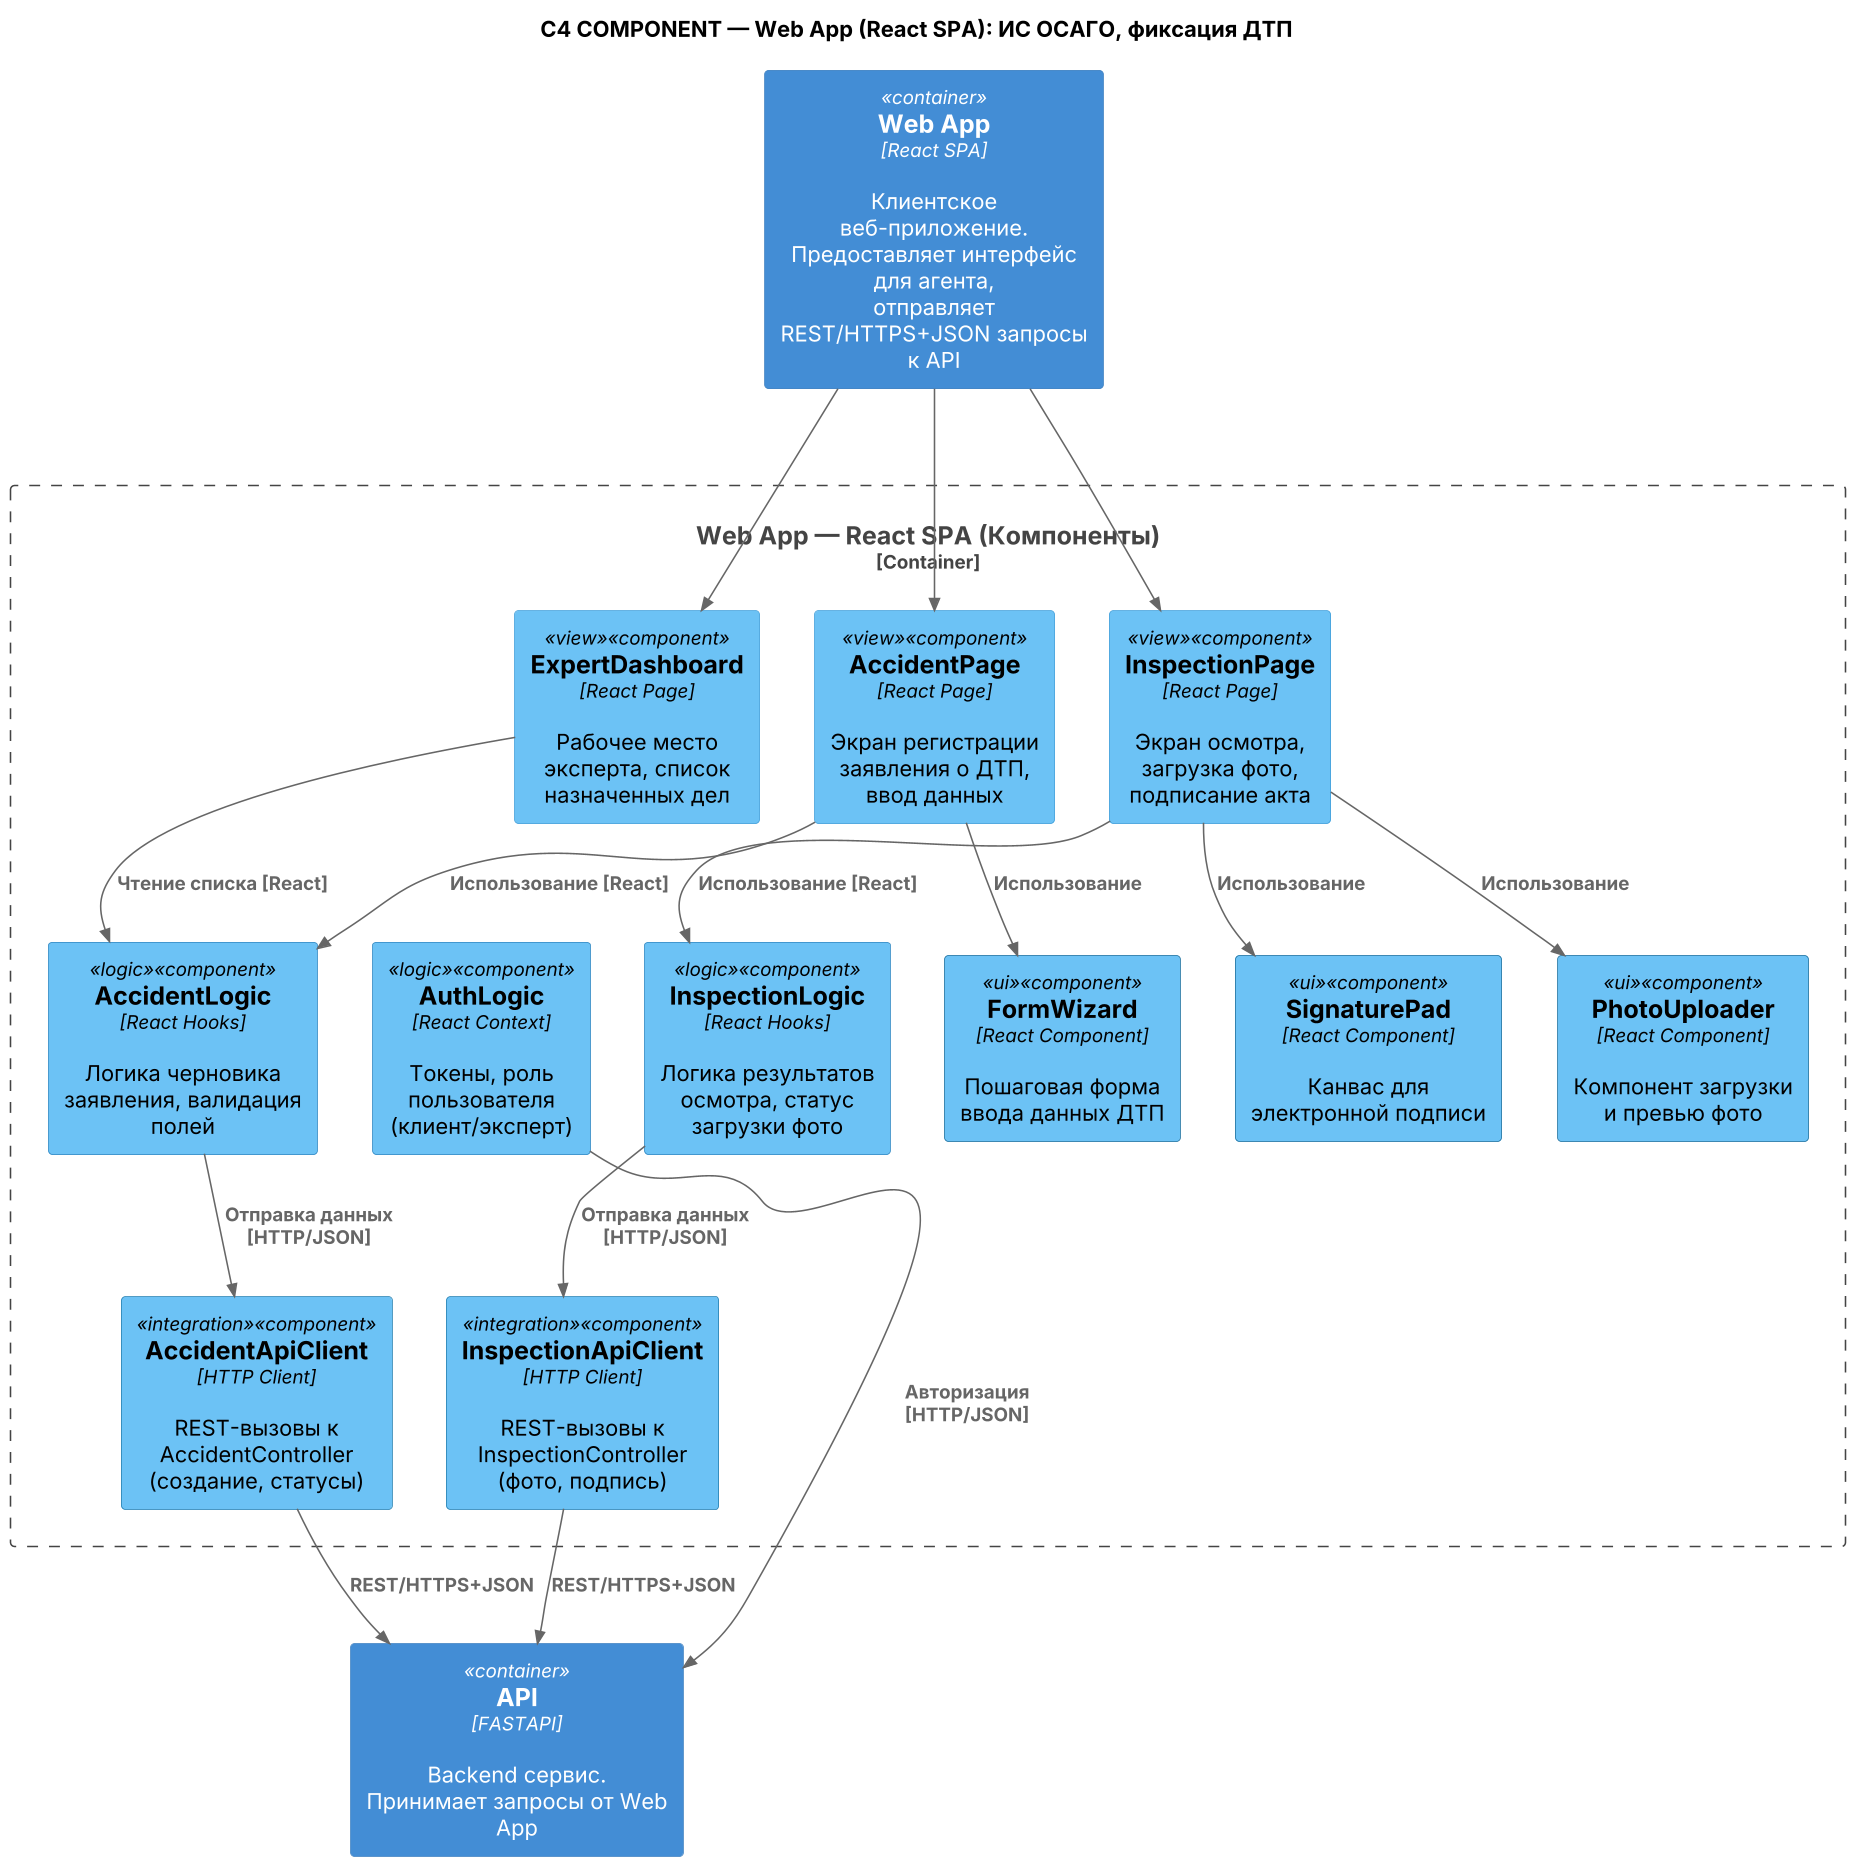

The diagram above was rendered by PlantUML. Its source (embedded in the PNG):
@startuml
skinparam dpi 150
!include <C4/C4_Component>

title C4 COMPONENT — Web App (React SPA): ИС ОСАГО, фиксация ДТП

AddComponentTag("view", $bgColor="#6cc2f5", $borderColor="#3A9BD8", $fontColor="#000000")
AddComponentTag("logic", $bgColor="#6cc2f5", $borderColor="#2E86C1", $fontColor="#000000")
AddComponentTag("integration", $bgColor="#6cc2f5", $borderColor="#247FB0", $fontColor="#000000")
AddComponentTag("ui", $bgColor="#6cc2f5", $borderColor="#1B6E9C", $fontColor="#000000")

Container(web_app_ext, "Web App", "React SPA", "Клиентское веб-приложение.\nПредоставляет интерфейс для агента,\nотправляет REST/HTTPS+JSON запросы к API")

Container_Boundary(web_app, "Web App — React SPA (Компоненты)") {

    together {
        Component(p_dtp, "AccidentPage", "React Page", "Экран регистрации\nзаявления о ДТП,\nввод данных", $tags="view")
        Component(p_insp, "InspectionPage", "React Page", "Экран осмотра,\nзагрузка фото,\nподписание акта", $tags="view")
        Component(p_exp, "ExpertDashboard", "React Page", "Рабочее место\nэксперта, список\nназначенных дел", $tags="view")
    }

    together {
        Component(l_acc, "AccidentLogic", "React Hooks", "Логика черновика\nзаявления, валидация\nполей", $tags="logic")
        Component(l_insp, "InspectionLogic", "React Hooks", "Логика результатов\nосмотра, статус\nзагрузки фото", $tags="logic")
        Component(l_auth, "AuthLogic", "React Context", "Токены, роль\nпользователя\n(клиент/эксперт)", $tags="logic")
    }

    together {
        Component(api_acc, "AccidentApiClient", "HTTP Client", "REST-вызовы к\nAccidentController\n(создание, статусы)", $tags="integration")
        Component(api_insp, "InspectionApiClient", "HTTP Client", "REST-вызовы к\nInspectionController\n(фото, подпись)", $tags="integration")
    }

    together {
        Component(ui_form, "FormWizard", "React Component", "Пошаговая форма\nввода данных ДТП", $tags="ui")
        Component(ui_upload, "PhotoUploader", "React Component", "Компонент загрузки\nи превью фото", $tags="ui")
        Component(ui_sig, "SignaturePad", "React Component", "Канвас для\nэлектронной подписи", $tags="ui")
    }
}

together {
    Container(api, "API", "FASTAPI", "Backend сервис.\nПринимает запросы от Web App")
}

Rel_D(web_app_ext, p_dtp, " ")
Rel_D(web_app_ext, p_insp, " ")
Rel_D(web_app_ext, p_exp, " ")

Rel(p_dtp, l_acc, "Использование [React]")
Rel(p_insp, l_insp, "Использование [React]")
Rel(p_exp, l_acc, "Чтение списка [React]")

Rel(l_acc, api_acc, "Отправка данных [HTTP/JSON]")
Rel(l_insp, api_insp, "Отправка данных [HTTP/JSON]")

Rel(p_dtp, ui_form, "Использование")
Rel(p_insp, ui_upload, "Использование")
Rel(p_insp, ui_sig, "Использование")

Rel(api_acc, api, "REST/HTTPS+JSON")
Rel(api_insp, api, "REST/HTTPS+JSON")

Rel(l_auth, api, "Авторизация [HTTP/JSON]")

p_dtp -[hidden]right- p_insp
p_insp -[hidden]right- p_exp

l_acc -[hidden]right- l_insp
l_insp -[hidden]right- l_auth

api_acc -[hidden]right- api_insp

ui_form -[hidden]right- ui_upload
ui_upload -[hidden]right- ui_sig

p_dtp -[hidden]down- l_acc
p_insp -[hidden]down- l_insp
p_exp -[hidden]down- l_auth

l_acc -[hidden]down- api_acc
l_insp -[hidden]down- api_insp

p_dtp -[hidden]down- ui_form
p_insp -[hidden]down- ui_upload
p_insp -[hidden]down- ui_sig

api_acc -[hidden]down- api
api_insp -[hidden]down- api

l_auth -[hidden]down- api_acc

@enduml